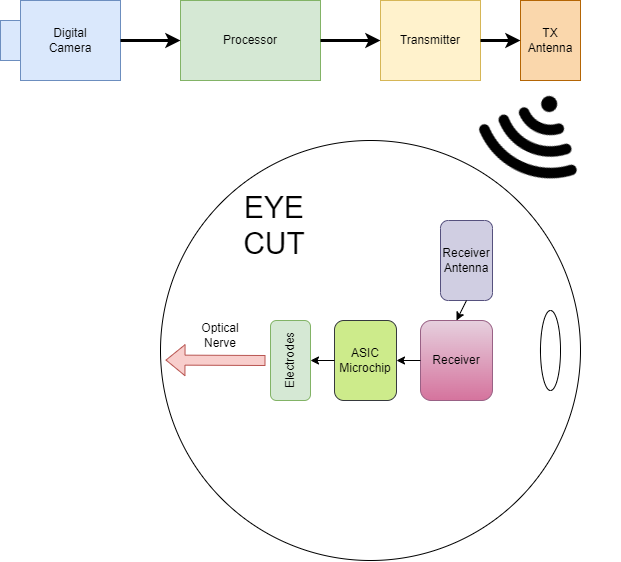

The diagram above was exported from draw.io. Its source (the exported page's mxGraphModel, read from the mxfile embedded in the PNG):
<mxGraphModel dx="1422" dy="836" grid="1" gridSize="10" guides="1" tooltips="1" connect="1" arrows="1" fold="1" page="1" pageScale="1" pageWidth="827" pageHeight="1169" math="0" shadow="0">
  <root>
    <mxCell id="0" />
    <mxCell id="1" parent="0" />
    <mxCell id="47W-2h3ZP7v_h0TNmilH-1" value="" style="rounded=0;whiteSpace=wrap;html=1;fillColor=#dae8fc;strokeColor=#6c8ebf;" vertex="1" parent="1">
      <mxGeometry x="80" y="180" width="20" height="40" as="geometry" />
    </mxCell>
    <mxCell id="47W-2h3ZP7v_h0TNmilH-2" value="Digital&lt;br&gt;Camera" style="rounded=0;whiteSpace=wrap;html=1;fillColor=#dae8fc;strokeColor=#6c8ebf;" vertex="1" parent="1">
      <mxGeometry x="100" y="160" width="100" height="80" as="geometry" />
    </mxCell>
    <mxCell id="47W-2h3ZP7v_h0TNmilH-3" value="Processor" style="rounded=0;whiteSpace=wrap;html=1;fillColor=#d5e8d4;strokeColor=#82b366;" vertex="1" parent="1">
      <mxGeometry x="260" y="160" width="140" height="80" as="geometry" />
    </mxCell>
    <mxCell id="47W-2h3ZP7v_h0TNmilH-4" value="Transmitter" style="rounded=0;whiteSpace=wrap;html=1;fillColor=#fff2cc;strokeColor=#d6b656;" vertex="1" parent="1">
      <mxGeometry x="460" y="160" width="100" height="80" as="geometry" />
    </mxCell>
    <mxCell id="47W-2h3ZP7v_h0TNmilH-5" value="TX&lt;br&gt;Antenna" style="rounded=0;whiteSpace=wrap;html=1;fillColor=#fad7ac;strokeColor=#b46504;" vertex="1" parent="1">
      <mxGeometry x="600" y="160" width="60" height="80" as="geometry" />
    </mxCell>
    <mxCell id="47W-2h3ZP7v_h0TNmilH-6" value="" style="ellipse;whiteSpace=wrap;html=1;aspect=fixed;" vertex="1" parent="1">
      <mxGeometry x="240" y="300" width="420" height="420" as="geometry" />
    </mxCell>
    <mxCell id="47W-2h3ZP7v_h0TNmilH-8" value="" style="shape=image;html=1;verticalAlign=top;verticalLabelPosition=bottom;labelBackgroundColor=#ffffff;imageAspect=0;aspect=fixed;image=https://cdn1.iconfinder.com/data/icons/ionicons-fill-vol-2/512/wifi-128.png;rotation=-155;" vertex="1" parent="1">
      <mxGeometry x="550" y="230" width="128" height="128" as="geometry" />
    </mxCell>
    <mxCell id="47W-2h3ZP7v_h0TNmilH-9" value="Receiver&lt;br&gt;Antenna" style="rounded=1;whiteSpace=wrap;html=1;fillColor=#d0cee2;strokeColor=#56517e;" vertex="1" parent="1">
      <mxGeometry x="520" y="380" width="52" height="80" as="geometry" />
    </mxCell>
    <mxCell id="47W-2h3ZP7v_h0TNmilH-10" value="Receiver" style="rounded=1;whiteSpace=wrap;html=1;fillColor=#e6d0de;gradientColor=#d5739d;strokeColor=#996185;" vertex="1" parent="1">
      <mxGeometry x="500" y="480" width="72" height="80" as="geometry" />
    </mxCell>
    <mxCell id="47W-2h3ZP7v_h0TNmilH-11" value="ASIC&lt;br&gt;Microchip" style="rounded=1;whiteSpace=wrap;html=1;fillColor=#cdeb8b;strokeColor=#36393d;" vertex="1" parent="1">
      <mxGeometry x="414" y="480" width="62" height="80" as="geometry" />
    </mxCell>
    <mxCell id="47W-2h3ZP7v_h0TNmilH-12" value="Electrodes" style="rounded=1;whiteSpace=wrap;html=1;textDirection=ltr;horizontal=0;fillColor=#d5e8d4;strokeColor=#82b366;" vertex="1" parent="1">
      <mxGeometry x="350" y="480" width="40" height="80" as="geometry" />
    </mxCell>
    <mxCell id="47W-2h3ZP7v_h0TNmilH-13" value="" style="ellipse;whiteSpace=wrap;html=1;" vertex="1" parent="1">
      <mxGeometry x="620" y="470" width="20" height="80" as="geometry" />
    </mxCell>
    <mxCell id="47W-2h3ZP7v_h0TNmilH-14" value="" style="shape=flexArrow;endArrow=classic;html=1;rounded=0;fillColor=#f8cecc;strokeColor=#b85450;" edge="1" parent="1">
      <mxGeometry width="50" height="50" relative="1" as="geometry">
        <mxPoint x="345" y="520" as="sourcePoint" />
        <mxPoint x="245" y="519.57" as="targetPoint" />
      </mxGeometry>
    </mxCell>
    <mxCell id="47W-2h3ZP7v_h0TNmilH-15" value="Optical Nerve" style="text;html=1;strokeColor=none;fillColor=none;align=center;verticalAlign=middle;whiteSpace=wrap;rounded=0;" vertex="1" parent="1">
      <mxGeometry x="270" y="480" width="60" height="30" as="geometry" />
    </mxCell>
    <mxCell id="47W-2h3ZP7v_h0TNmilH-16" value="" style="endArrow=classic;html=1;rounded=0;exitX=0.5;exitY=1;exitDx=0;exitDy=0;entryX=0.5;entryY=0;entryDx=0;entryDy=0;" edge="1" parent="1" source="47W-2h3ZP7v_h0TNmilH-9" target="47W-2h3ZP7v_h0TNmilH-10">
      <mxGeometry width="50" height="50" relative="1" as="geometry">
        <mxPoint x="330" y="550" as="sourcePoint" />
        <mxPoint x="380" y="500" as="targetPoint" />
      </mxGeometry>
    </mxCell>
    <mxCell id="47W-2h3ZP7v_h0TNmilH-17" value="" style="endArrow=classic;html=1;rounded=0;exitX=0;exitY=0.5;exitDx=0;exitDy=0;entryX=1;entryY=0.5;entryDx=0;entryDy=0;" edge="1" parent="1" source="47W-2h3ZP7v_h0TNmilH-10" target="47W-2h3ZP7v_h0TNmilH-11">
      <mxGeometry width="50" height="50" relative="1" as="geometry">
        <mxPoint x="556.0000000000002" y="470" as="sourcePoint" />
        <mxPoint x="546.0000000000002" y="490" as="targetPoint" />
      </mxGeometry>
    </mxCell>
    <mxCell id="47W-2h3ZP7v_h0TNmilH-18" value="" style="endArrow=classic;html=1;rounded=0;entryX=1;entryY=0.5;entryDx=0;entryDy=0;exitX=0;exitY=0.5;exitDx=0;exitDy=0;" edge="1" parent="1" source="47W-2h3ZP7v_h0TNmilH-11" target="47W-2h3ZP7v_h0TNmilH-12">
      <mxGeometry width="50" height="50" relative="1" as="geometry">
        <mxPoint x="330" y="550" as="sourcePoint" />
        <mxPoint x="380" y="500" as="targetPoint" />
      </mxGeometry>
    </mxCell>
    <mxCell id="47W-2h3ZP7v_h0TNmilH-19" value="&lt;font style=&quot;font-size: 30px;&quot;&gt;EYE&lt;br&gt;CUT&lt;/font&gt;" style="text;html=1;strokeColor=none;fillColor=none;align=center;verticalAlign=middle;whiteSpace=wrap;rounded=0;" vertex="1" parent="1">
      <mxGeometry x="294" y="350" width="120" height="70" as="geometry" />
    </mxCell>
    <mxCell id="47W-2h3ZP7v_h0TNmilH-20" value="" style="endArrow=classic;html=1;rounded=0;exitX=1;exitY=0.5;exitDx=0;exitDy=0;entryX=0;entryY=0.5;entryDx=0;entryDy=0;strokeWidth=3;" edge="1" parent="1" source="47W-2h3ZP7v_h0TNmilH-2" target="47W-2h3ZP7v_h0TNmilH-3">
      <mxGeometry width="50" height="50" relative="1" as="geometry">
        <mxPoint x="480" y="400" as="sourcePoint" />
        <mxPoint x="530" y="350" as="targetPoint" />
      </mxGeometry>
    </mxCell>
    <mxCell id="47W-2h3ZP7v_h0TNmilH-21" value="" style="endArrow=classic;html=1;rounded=0;exitX=1;exitY=0.5;exitDx=0;exitDy=0;entryX=0;entryY=0.5;entryDx=0;entryDy=0;strokeWidth=3;" edge="1" parent="1" source="47W-2h3ZP7v_h0TNmilH-3" target="47W-2h3ZP7v_h0TNmilH-4">
      <mxGeometry width="50" height="50" relative="1" as="geometry">
        <mxPoint x="210" y="210" as="sourcePoint" />
        <mxPoint x="270" y="210" as="targetPoint" />
      </mxGeometry>
    </mxCell>
    <mxCell id="47W-2h3ZP7v_h0TNmilH-22" value="" style="endArrow=classic;html=1;rounded=0;exitX=1;exitY=0.5;exitDx=0;exitDy=0;entryX=0;entryY=0.5;entryDx=0;entryDy=0;strokeWidth=3;" edge="1" parent="1" source="47W-2h3ZP7v_h0TNmilH-4" target="47W-2h3ZP7v_h0TNmilH-5">
      <mxGeometry width="50" height="50" relative="1" as="geometry">
        <mxPoint x="410" y="210" as="sourcePoint" />
        <mxPoint x="470" y="210" as="targetPoint" />
      </mxGeometry>
    </mxCell>
  </root>
</mxGraphModel>